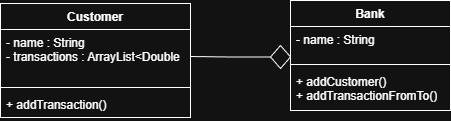

The diagram above was exported from draw.io. Its source (the exported page's mxGraphModel, read from the mxfile embedded in the PNG):
<mxGraphModel dx="1205" dy="773" grid="1" gridSize="10" guides="1" tooltips="1" connect="1" arrows="1" fold="1" page="1" pageScale="1" pageWidth="827" pageHeight="1169" math="0" shadow="0">
  <root>
    <mxCell id="0" />
    <mxCell id="1" parent="0" />
    <mxCell id="syWzKh_053OigZc1iMMN-1" value="Customer" style="swimlane;fontStyle=1;align=center;verticalAlign=top;childLayout=stackLayout;horizontal=1;startSize=26;horizontalStack=0;resizeParent=1;resizeParentMax=0;resizeLast=0;collapsible=1;marginBottom=0;whiteSpace=wrap;html=1;" vertex="1" parent="1">
      <mxGeometry x="160" y="183" width="190" height="114" as="geometry" />
    </mxCell>
    <mxCell id="syWzKh_053OigZc1iMMN-2" value="- name : String&lt;div&gt;- transactions : ArrayList&amp;lt;Double&lt;/div&gt;" style="text;strokeColor=none;fillColor=none;align=left;verticalAlign=top;spacingLeft=4;spacingRight=4;overflow=hidden;rotatable=0;points=[[0,0.5],[1,0.5]];portConstraint=eastwest;whiteSpace=wrap;html=1;" vertex="1" parent="syWzKh_053OigZc1iMMN-1">
      <mxGeometry y="26" width="190" height="54" as="geometry" />
    </mxCell>
    <mxCell id="syWzKh_053OigZc1iMMN-3" value="" style="line;strokeWidth=1;fillColor=none;align=left;verticalAlign=middle;spacingTop=-1;spacingLeft=3;spacingRight=3;rotatable=0;labelPosition=right;points=[];portConstraint=eastwest;strokeColor=inherit;" vertex="1" parent="syWzKh_053OigZc1iMMN-1">
      <mxGeometry y="80" width="190" height="8" as="geometry" />
    </mxCell>
    <mxCell id="syWzKh_053OigZc1iMMN-4" value="+ addTransaction()" style="text;strokeColor=none;fillColor=none;align=left;verticalAlign=top;spacingLeft=4;spacingRight=4;overflow=hidden;rotatable=0;points=[[0,0.5],[1,0.5]];portConstraint=eastwest;whiteSpace=wrap;html=1;" vertex="1" parent="syWzKh_053OigZc1iMMN-1">
      <mxGeometry y="88" width="190" height="26" as="geometry" />
    </mxCell>
    <mxCell id="syWzKh_053OigZc1iMMN-5" value="Bank" style="swimlane;fontStyle=1;align=center;verticalAlign=top;childLayout=stackLayout;horizontal=1;startSize=26;horizontalStack=0;resizeParent=1;resizeParentMax=0;resizeLast=0;collapsible=1;marginBottom=0;whiteSpace=wrap;html=1;" vertex="1" parent="1">
      <mxGeometry x="450" y="180" width="160" height="110" as="geometry" />
    </mxCell>
    <mxCell id="syWzKh_053OigZc1iMMN-6" value="- name : String" style="text;strokeColor=none;fillColor=none;align=left;verticalAlign=top;spacingLeft=4;spacingRight=4;overflow=hidden;rotatable=0;points=[[0,0.5],[1,0.5]];portConstraint=eastwest;whiteSpace=wrap;html=1;" vertex="1" parent="syWzKh_053OigZc1iMMN-5">
      <mxGeometry y="26" width="160" height="34" as="geometry" />
    </mxCell>
    <mxCell id="syWzKh_053OigZc1iMMN-7" value="" style="line;strokeWidth=1;fillColor=none;align=left;verticalAlign=middle;spacingTop=-1;spacingLeft=3;spacingRight=3;rotatable=0;labelPosition=right;points=[];portConstraint=eastwest;strokeColor=inherit;" vertex="1" parent="syWzKh_053OigZc1iMMN-5">
      <mxGeometry y="60" width="160" height="8" as="geometry" />
    </mxCell>
    <mxCell id="syWzKh_053OigZc1iMMN-8" value="+ addCustomer()&lt;div&gt;+ addTransactionFromTo()&lt;/div&gt;" style="text;strokeColor=none;fillColor=none;align=left;verticalAlign=top;spacingLeft=4;spacingRight=4;overflow=hidden;rotatable=0;points=[[0,0.5],[1,0.5]];portConstraint=eastwest;whiteSpace=wrap;html=1;" vertex="1" parent="syWzKh_053OigZc1iMMN-5">
      <mxGeometry y="68" width="160" height="42" as="geometry" />
    </mxCell>
    <mxCell id="syWzKh_053OigZc1iMMN-10" style="edgeStyle=orthogonalEdgeStyle;rounded=0;orthogonalLoop=1;jettySize=auto;html=1;entryX=1;entryY=0.5;entryDx=0;entryDy=0;endArrow=none;endFill=0;" edge="1" parent="1" source="syWzKh_053OigZc1iMMN-9" target="syWzKh_053OigZc1iMMN-2">
      <mxGeometry relative="1" as="geometry" />
    </mxCell>
    <mxCell id="syWzKh_053OigZc1iMMN-9" value="" style="rhombus;whiteSpace=wrap;html=1;" vertex="1" parent="1">
      <mxGeometry x="430" y="225" width="20" height="23" as="geometry" />
    </mxCell>
  </root>
</mxGraphModel>